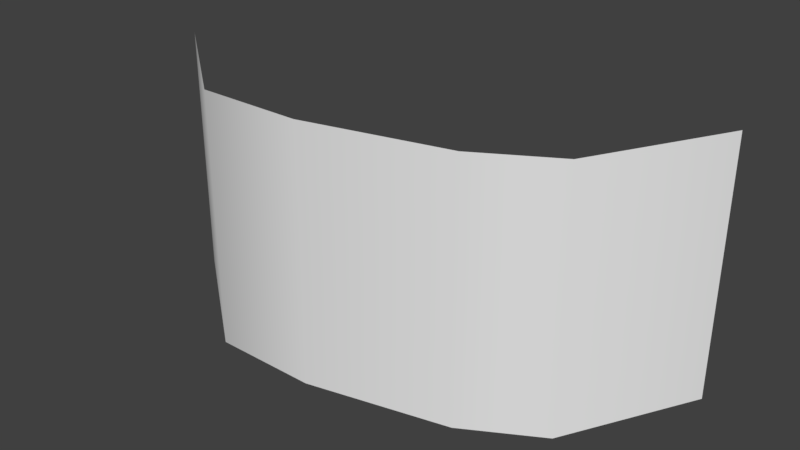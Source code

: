 # Source: bg_Canvas1.blend  (saved by Blender 2.78.0; exported with 4.5.12 LTS)
import bpy
from mathutils import Matrix  # noqa: F401  (used for matrix-valued properties, if any)

bpy.ops.wm.read_factory_settings(use_empty=True)
scene = bpy.context.scene
scene.name = 'Scene'

# ---- collections
col_collection_1 = bpy.data.collections.new('Collection 1'); scene.collection.children.link(col_collection_1)

# ---- materials (node trees are filled in below, after node groups)
mat_material_001 = bpy.data.materials.new('Material.001')
mat_material_001.alpha_threshold = 0.0
mat_material_001.use_transparent_shadow = False
mat_material_001.roughness = 0.5

# ---- material node trees

# ---- world
world_world = bpy.data.worlds.new('World'); scene.world = world_world
world_world.color = (0.05088, 0.05088, 0.05088)
world_world.use_sun_shadow = False
world_world.sun_shadow_jitter_overblur = 0.0
world_world.cycles.sampling_method = 'MANUAL'

# ---- meshes
me_plane = bpy.data.meshes.new('Plane')
me_plane.from_pydata([(-1.868, -1.0, 0.7962), (2.215, -1.0, 1.623), (-1.868, 1.0, 0.7962), (2.215, 1.0, 1.623), (-0.8494, -1.0, 5.538e-17), (-0.01775, -1.0, -4.047e-17), (1.083, -1.0, 0.2571), (1.661, -1.0, 0.5896), (1.661, 1.0, 0.5896), (1.083, 1.0, 0.2571), (-0.01775, 1.0, -4.047e-17), (-0.8494, 1.0, 5.538e-17)], [], [(7, 8, 3, 1), (0, 2, 11, 4), (4, 11, 10, 5), (5, 10, 9, 6), (6, 9, 8, 7)])
me_plane.polygons.foreach_set('use_smooth', [True] * 5)
_uv = me_plane.uv_layers.new(name='UVMap')
_uv.uv.foreach_set('vector', [0.7939, 1.0, 0.7939, 3.071e-07, 1.0, 0.0, 1.0, 1.0, 0.0, 1.0, 7.428e-08, 0.0, 0.1728, 3.071e-07, 0.1728, 1.0, 0.1728, 1.0, 0.1728, 3.071e-07, 0.3636, 3.071e-07, 0.3636, 1.0, 0.3636, 1.0, 0.3636, 3.071e-07, 0.6359, 3.071e-07, 0.6359, 1.0, 0.6359, 1.0, 0.6359, 3.071e-07, 0.7939, 3.071e-07, 0.7939, 1.0])
me_plane.materials.append(mat_material_001)
me_plane.use_remesh_preserve_volume = False
me_plane.use_remesh_preserve_attributes = False
me_plane.use_mirror_vertex_groups = False
me_plane.update()

# ---- objects
ob_plane = bpy.data.objects.new('Plane', me_plane)

# ---- transforms, parenting, visibility, modifiers, constraints
ob_plane.location = (0.0, 0.0, 4.58)
ob_plane.rotation_euler = (-1.571, -2.22e-16, 2.22e-16)
ob_plane.scale = (4.596, 4.596, 4.596)
ob_plane.lineart.crease_threshold = 0.0

# ---- collection membership
col_collection_1.objects.link(ob_plane)

# ---- scene / render settings (as saved in the file)
scene.frame_start = 1; scene.frame_end = 250; scene.frame_set(1)
scene.render.engine = 'BLENDER_EEVEE_NEXT'
scene.render.resolution_percentage = 50
scene.render.dither_intensity = 0.0
scene.cycles.use_denoising = False
scene.cycles.samples = 128
scene.cycles.sampling_pattern = 'TABULATED_SOBOL'
scene.cycles.light_sampling_threshold = 0.0
scene.cycles.use_adaptive_sampling = False
scene.cycles.use_light_tree = False
scene.cycles.blur_glossy = 0.0
scene.cycles.sample_clamp_indirect = 0.0
scene.view_settings.view_transform = 'Standard'
bpy.context.view_layer.update()

# ---- added for rendering (the .blend has no active camera and no usable light): camera, sun
cam_auto = bpy.data.cameras.new('AutoCamera')
cam_auto.lens = 50.0
cam_auto.sensor_width = 36.0
cam_auto.clip_end = 1000.0
ob_auto_camera = bpy.data.objects.new('AutoCamera', cam_auto)
scene.collection.objects.link(ob_auto_camera)
ob_auto_camera.location = (21.3247, -20.9046, 21.0024)
ob_auto_camera.rotation_euler = (1.09748, -7.21219e-08, 0.694738)
scene.camera = ob_auto_camera
light_auto_sun = bpy.data.lights.new('AutoSun', 'SUN')
light_auto_sun.energy = 3.0
light_auto_sun.angle = 0.0523599
ob_auto_sun = bpy.data.objects.new('AutoSun', light_auto_sun)
scene.collection.objects.link(ob_auto_sun)
ob_auto_sun.rotation_euler = (0.872665, 0.174533, 0.523599)
bpy.context.view_layer.update()
